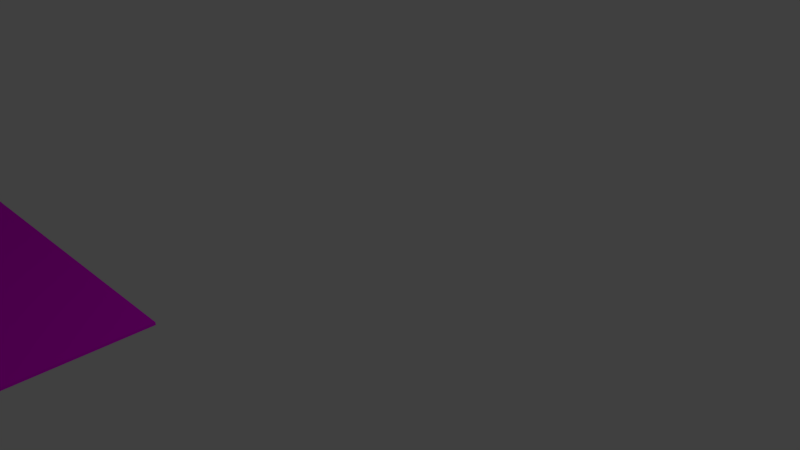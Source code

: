 # Source: suelo_ed10.blend  (saved by Blender 2.77.0; exported with 4.5.12 LTS)
import bpy
from mathutils import Matrix  # noqa: F401  (used for matrix-valued properties, if any)

bpy.ops.wm.read_factory_settings(use_empty=True)
scene = bpy.context.scene
scene.name = 'Scene'

# ---- collections
col_collection_1 = bpy.data.collections.new('Collection 1'); scene.collection.children.link(col_collection_1)

# ---- images (referenced by path relative to the original .blend; pixels are not part of the script)
import os
ASSET_DIR = os.environ.get("B2B_ASSET_DIR", "")  # directory of the original .blend (textures are referenced by path, not embedded)
HERE = os.path.dirname(os.path.abspath(__file__))  # packed textures are extracted next to this script under _unpacked/

def load_image(name, relpath, width, height, colorspace="sRGB"):
    """Load a texture the original file referenced (path relative to the .blend, or extracted next to this script)."""
    p = next((c for c in (os.path.join(HERE, relpath), os.path.join(ASSET_DIR, relpath)) if relpath and os.path.exists(c)), "")
    if p:
        img = bpy.data.images.load(p, check_existing=True)
        img.name = name
    else:  # same state as the original file: an image datablock whose file is absent (Cycles renders it pink)
        img = bpy.data.images.new(name, width, height)
        img.source = "FILE"
        img.filepath = "//" + (relpath or name)
    img.colorspace_settings.name = colorspace
    return img
img_tex1_sed8_jpg = load_image('tex1_sed8.jpg', 'CarGL.V2.1 (Shaders)/res/tex1_sed8.jpg', 1024, 1024, 'sRGB')

# ---- materials (node trees are filled in below, after node groups)
mat_material_001 = bpy.data.materials.new('Material.001')
mat_material_001.alpha_threshold = 0.0
mat_material_001.roughness = 0.5

# ---- material node trees
mat_material_001.use_nodes = True; mat_material_001.node_tree.nodes.clear()
_N = mat_material_001.node_tree.nodes; _L = mat_material_001.node_tree.links
n0 = _N.new('ShaderNodeOutputMaterial'); n0.name = 'Material Output'; n0.location = (300, 300)
n1 = _N.new('ShaderNodeBsdfDiffuse'); n1.name = 'Diffuse BSDF'; n1.location = (10, 300)
n2 = _N.new('ShaderNodeTexImage'); n2.name = 'Image Texture'; n2.location = (-241, 313)
n2.width = 140
n2.image = img_tex1_sed8_jpg
_L.new(n1.outputs[0], n0.inputs[0])
_L.new(n2.outputs[0], n1.inputs[0])
n0.is_active_output = True

# ---- world
world_world = bpy.data.worlds.new('World'); scene.world = world_world
world_world.color = (0.05088, 0.05088, 0.05088)
world_world.use_sun_shadow = False
world_world.sun_shadow_jitter_overblur = 0.0
world_world.cycles.sampling_method = 'MANUAL'

# ---- cameras
cam_camera = bpy.data.cameras.new('Camera')
cam_camera.clip_end = 100.0
cam_camera.lens = 35.0
cam_camera.sensor_width = 32.0
cam_camera.sensor_height = 18.0
cam_camera.ortho_scale = 7.314
cam_camera.dof.focus_distance = 0.0

# ---- lights
light_lamp = bpy.data.lights.new('Lamp', 'POINT')
light_lamp.transmission_factor = 0.0
light_lamp.cutoff_distance = 30.0
light_lamp.energy = 100.0
light_lamp.shadow_buffer_clip_start = 1.001
light_lamp.shadow_soft_size = 0.1
light_lamp.shadow_maximum_resolution = 0.006
light_lamp.use_absolute_resolution = True

# ---- meshes
me_cube_034 = bpy.data.meshes.new('Cube.034')
me_cube_034.from_pydata([(8.4, 0.005307, -8.03), (8.4, -0.03272, -8.03), (8.4, 0.005307, -2.838), (8.4, -0.03272, -2.838), (0.5089, 0.005307, -8.03), (0.5089, -0.03272, -8.03), (0.5089, 0.005307, -2.838), (0.5089, -0.03272, -2.838)], [], [(1, 0, 2), (1, 2, 3), (3, 2, 6), (3, 6, 7), (7, 6, 4), (7, 4, 5), (0, 1, 5), (0, 5, 4), (0, 4, 6), (0, 6, 2), (5, 1, 3), (5, 3, 7)])
_uv = me_cube_034.uv_layers.new(name='UVMap')
_uv.uv.foreach_set('vector', [-2.238, 0.5, -2.258, 0.5, -2.258, -2.258, -2.238, 0.5, -2.258, -2.258, -2.238, -2.258, -2.218, 3.258, -2.238, 3.258, -2.238, -0.9338, -2.218, 3.258, -2.238, -0.9338, -2.218, -0.9338, -2.238, 3.258, -2.258, 3.258, -2.258, 0.5, -2.238, 3.258, -2.258, 0.5, -2.238, 0.5, -2.198, 3.258, -2.218, 3.258, -2.218, -0.9338, -2.198, 3.258, -2.218, -0.9338, -2.198, -0.9338, 0.53, 3.258, 0.53, -0.9338, 3.258, -0.9338, 0.53, 3.258, 3.258, -0.9338, 3.258, 3.258, 0.53, -0.9338, 0.53, 3.258, -2.198, 3.258, 0.53, -0.9338, -2.198, 3.258, -2.198, -0.9338])
me_cube_034.materials.append(mat_material_001)
me_cube_034.use_remesh_preserve_volume = False
me_cube_034.use_remesh_preserve_attributes = False
me_cube_034.use_mirror_vertex_groups = False
me_cube_034.update()

# ---- objects
ob_cube_034 = bpy.data.objects.new('Cube.034', me_cube_034)
ob_lamp = bpy.data.objects.new('Lamp', light_lamp)
ob_camera = bpy.data.objects.new('Camera', cam_camera)

# ---- transforms, parenting, visibility, modifiers, constraints
ob_cube_034.location = (0.0, 0.0, 0.0)
ob_cube_034.rotation_euler = (1.571, 2.679e-15, -3.142)
ob_cube_034.lineart.crease_threshold = 0.0
ob_lamp.location = (4.076, 1.005, 5.904)
ob_lamp.rotation_euler = (0.6503, 0.05522, 1.866)
ob_lamp.lock_rotations_4d = False
ob_lamp.empty_display_type = 'ARROWS'
ob_lamp.color = (0.0, 0.0, 0.0, 0.0)
ob_lamp.lineart.crease_threshold = 0.0
ob_camera.location = (7.481, -6.508, 5.344)
ob_camera.rotation_euler = (1.109, 0.01082, 0.8149)
ob_camera.lock_rotations_4d = False
ob_camera.empty_display_type = 'ARROWS'
ob_camera.color = (0.0, 0.0, 0.0, 0.0)
ob_camera.display_type = 'WIRE'
ob_camera.lineart.crease_threshold = 0.0

# ---- collection membership
col_collection_1.objects.link(ob_cube_034)
col_collection_1.objects.link(ob_lamp)
col_collection_1.objects.link(ob_camera)

# ---- scene / render settings (as saved in the file)
scene.camera = ob_camera
scene.frame_start = 1; scene.frame_end = 250; scene.frame_set(1)
scene.render.engine = 'CYCLES'
scene.render.resolution_percentage = 50
scene.render.dither_intensity = 0.0
scene.cycles.use_denoising = False
scene.cycles.samples = 128
scene.cycles.sampling_pattern = 'TABULATED_SOBOL'
scene.cycles.light_sampling_threshold = 0.0
scene.cycles.use_adaptive_sampling = False
scene.cycles.use_light_tree = False
scene.cycles.blur_glossy = 0.0
scene.cycles.sample_clamp_indirect = 0.0
scene.view_settings.view_transform = 'Standard'
bpy.context.view_layer.update()

